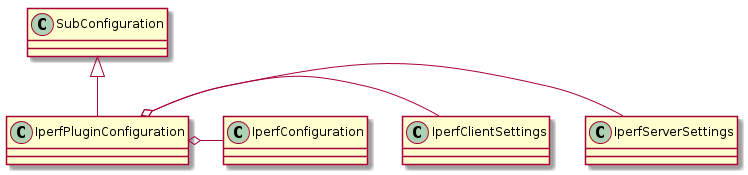

The diagram above was rendered by PlantUML. Its source (embedded in the PNG):
@startuml
SubConfiguration <|-- IperfPluginConfiguration
IperfPluginConfiguration o- IperfServerSettings
IperfPluginConfiguration o- IperfClientSettings
IperfPluginConfiguration o- IperfConfiguration

@enduml